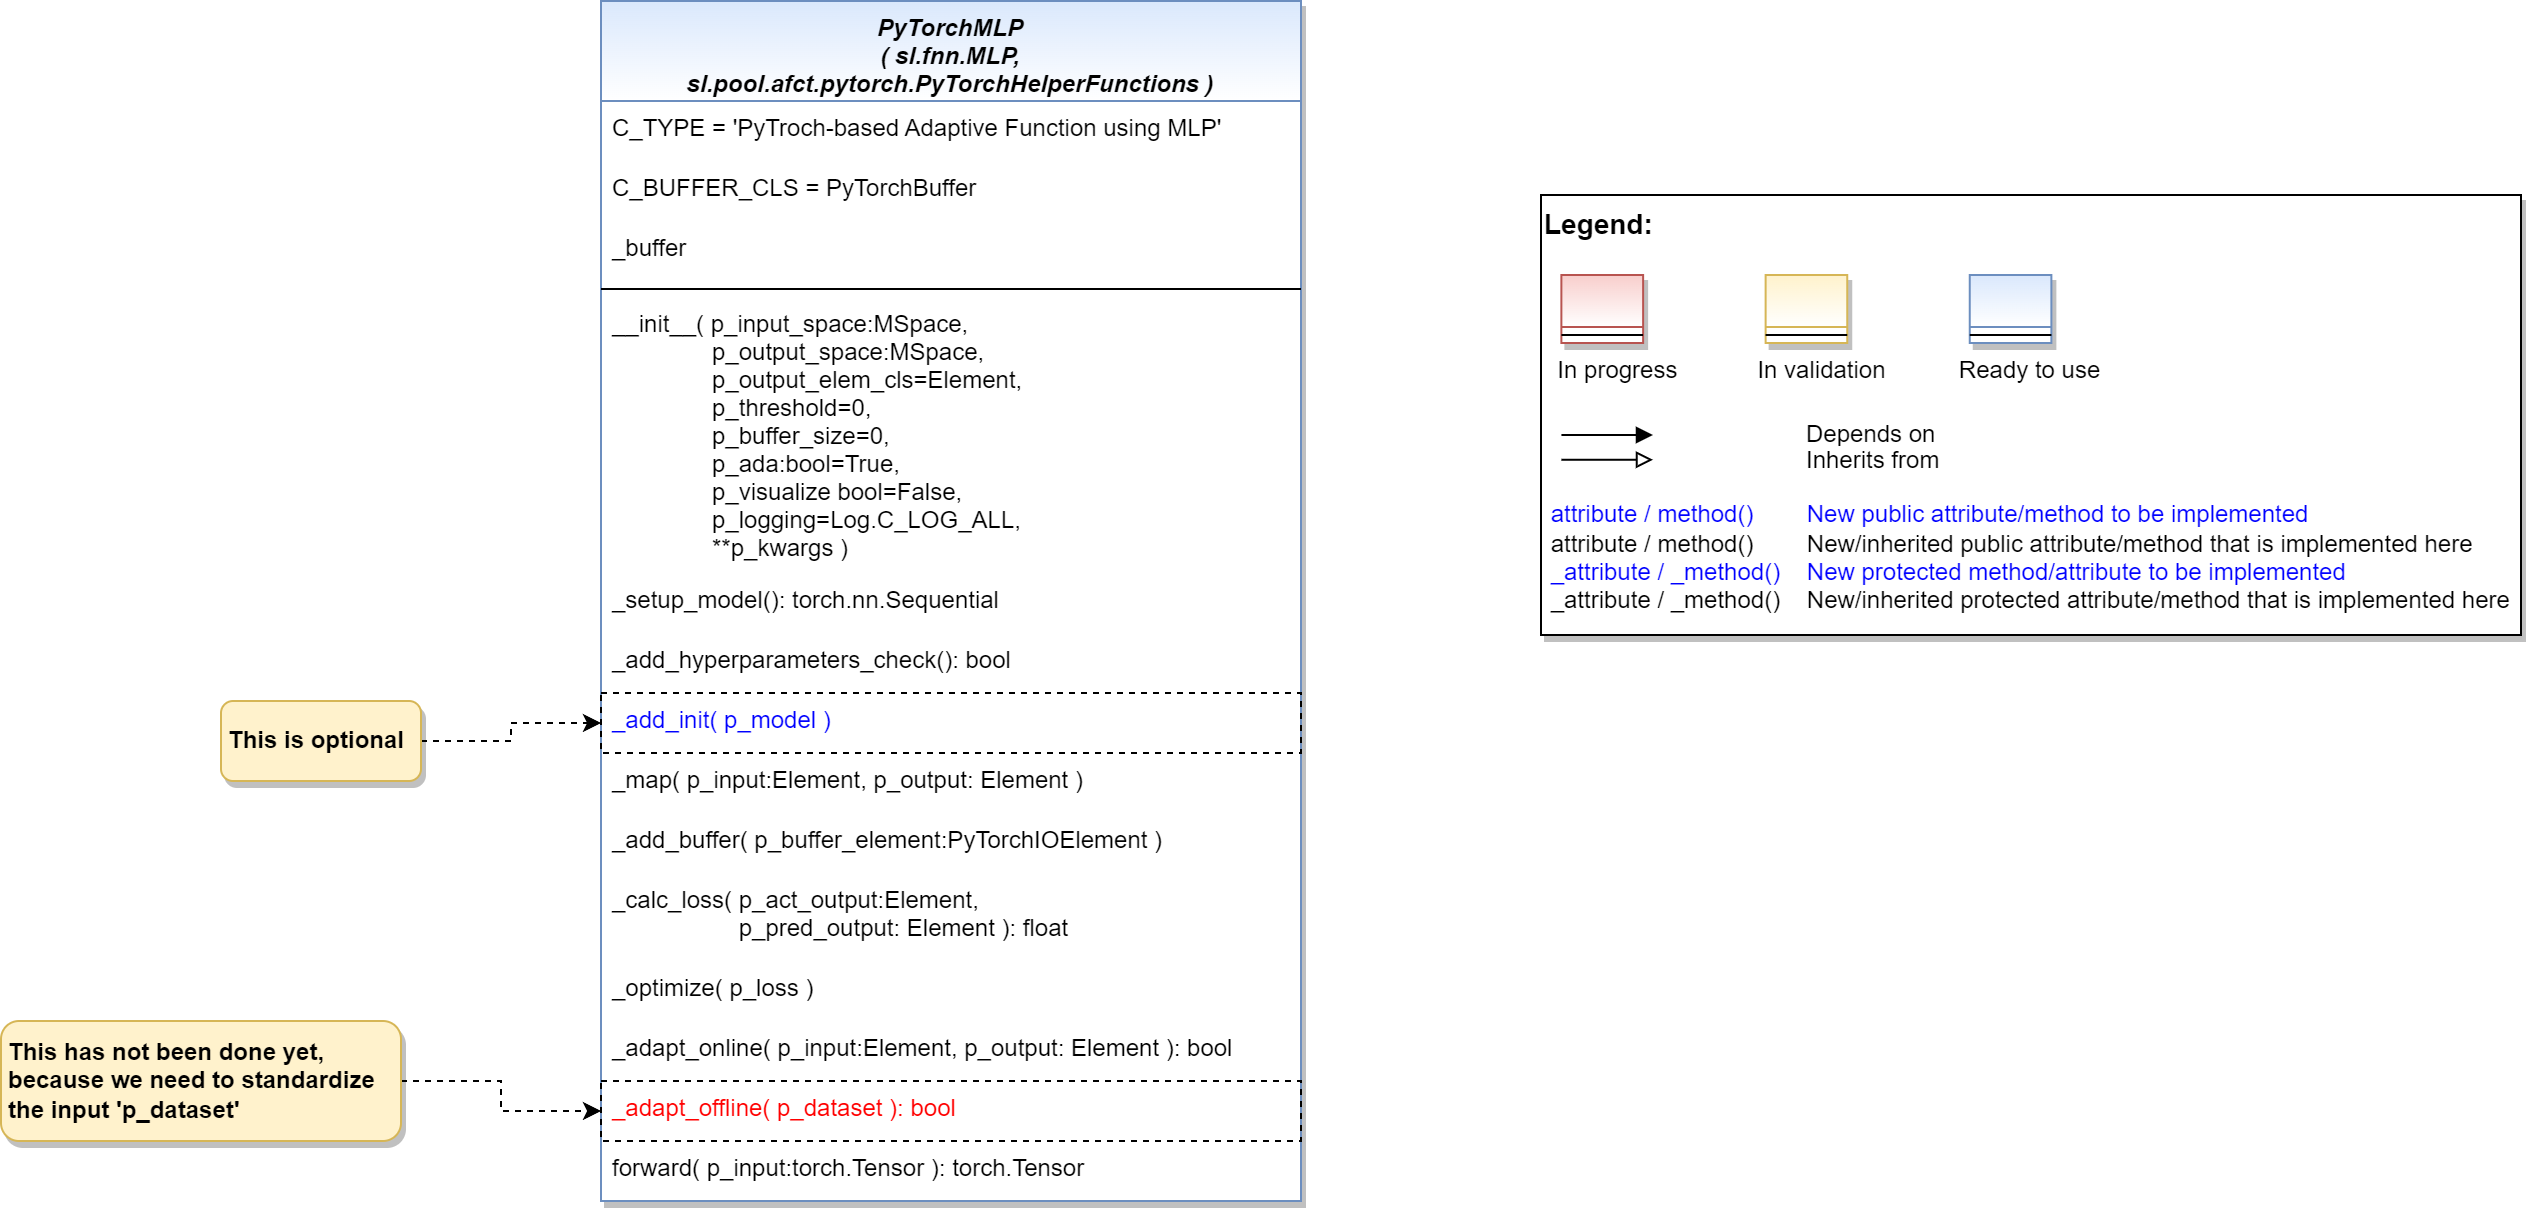

The diagram above was exported from draw.io. Its source (the exported page's mxGraphModel, read from the mxfile embedded in the PNG):
<mxGraphModel dx="1418" dy="940" grid="1" gridSize="10" guides="1" tooltips="1" connect="1" arrows="1" fold="1" page="1" pageScale="1" pageWidth="2336" pageHeight="1654" math="0" shadow="0">
  <root>
    <mxCell id="WIyWlLk6GJQsqaUBKTNV-0" />
    <mxCell id="WIyWlLk6GJQsqaUBKTNV-1" parent="WIyWlLk6GJQsqaUBKTNV-0" />
    <mxCell id="PYtmdeU6_NjjEdoNpoMM-2" value="" style="group" parent="WIyWlLk6GJQsqaUBKTNV-1" vertex="1" connectable="0">
      <mxGeometry x="1580" y="607" width="490" height="220" as="geometry" />
    </mxCell>
    <mxCell id="PYtmdeU6_NjjEdoNpoMM-3" value="&lt;font color=&quot;#000000&quot; size=&quot;1&quot;&gt;&lt;b style=&quot;font-size: 14px&quot;&gt;Legend:&lt;br&gt;&lt;/b&gt;&lt;/font&gt;&lt;br&gt;&lt;br&gt;&lt;br&gt;&lt;font color=&quot;#0000ff&quot; style=&quot;font-size: 6px&quot;&gt;&lt;br&gt;&lt;/font&gt;&lt;span style=&quot;color: rgb(0 , 0 , 0)&quot;&gt;&lt;font style=&quot;font-size: 4px&quot;&gt;&amp;nbsp; &amp;nbsp;&lt;/font&gt;&amp;nbsp;In progress&amp;nbsp; &amp;nbsp; &amp;nbsp; &amp;nbsp; &amp;nbsp; &amp;nbsp; In validation&amp;nbsp; &amp;nbsp; &amp;nbsp; &amp;nbsp; &amp;nbsp; &amp;nbsp;Ready to use&lt;/span&gt;&lt;font color=&quot;#000000&quot;&gt;&amp;nbsp;&lt;br&gt;&lt;/font&gt;&lt;font color=&quot;#0000ff&quot;&gt;&lt;br&gt;&lt;br&gt;&lt;br&gt;&lt;br&gt;&amp;nbsp;attribute / method()&amp;nbsp; &amp;nbsp; &amp;nbsp; &amp;nbsp; New public attribute/method to be implemented&lt;/font&gt;&lt;br&gt;&lt;font color=&quot;#000000&quot;&gt;&amp;nbsp;&lt;/font&gt;&lt;font color=&quot;#000000&quot;&gt;attribute / method()&lt;span&gt;&#09;&lt;/span&gt;&amp;nbsp; &amp;nbsp; &amp;nbsp; &amp;nbsp;New/inherited public attribute/method that is implemented here&lt;br&gt;&lt;/font&gt;&lt;font color=&quot;#0000ff&quot;&gt;&amp;nbsp;_attribute /&amp;nbsp;&lt;/font&gt;&lt;font color=&quot;#0000ff&quot;&gt;_method()&amp;nbsp; &amp;nbsp; New protected method/attribute to be implemented&lt;/font&gt;&lt;br&gt;&lt;font color=&quot;#000000&quot;&gt;&amp;nbsp;_attribute / _method()&amp;nbsp; &amp;nbsp; New/inherited protected attribute/method that is implemented here&lt;br&gt;&lt;/font&gt;&lt;font color=&quot;#000000&quot;&gt;&lt;br&gt;&lt;br&gt;&lt;br&gt;&lt;br&gt;&lt;br&gt;&lt;/font&gt;" style="text;html=1;align=left;verticalAlign=top;whiteSpace=wrap;rounded=0;fontColor=#006600;strokeColor=#000000;shadow=1;fillColor=#ffffff;" parent="PYtmdeU6_NjjEdoNpoMM-2" vertex="1">
      <mxGeometry width="489.99999999999994" height="220" as="geometry" />
    </mxCell>
    <mxCell id="PYtmdeU6_NjjEdoNpoMM-4" value="Depends on" style="endArrow=block;html=1;labelPosition=right;verticalLabelPosition=middle;align=left;verticalAlign=middle;endFill=1;fontSize=12;" parent="PYtmdeU6_NjjEdoNpoMM-2" edge="1">
      <mxGeometry x="-1623.1249999999998" y="-2180" width="51.041666666666664" height="50" as="geometry">
        <mxPoint x="10.20802398989899" y="120.00301587301601" as="sourcePoint" />
        <mxPoint x="55.990852272727174" y="120.00301587301601" as="targetPoint" />
        <mxPoint x="98" as="offset" />
        <Array as="points">
          <mxPoint x="30.624999999999996" y="120" />
        </Array>
      </mxGeometry>
    </mxCell>
    <mxCell id="PYtmdeU6_NjjEdoNpoMM-5" value="Inherits from" style="endArrow=block;html=1;labelPosition=right;verticalLabelPosition=middle;align=left;verticalAlign=middle;endFill=0;fontSize=12;" parent="PYtmdeU6_NjjEdoNpoMM-2" edge="1">
      <mxGeometry x="-1623.1249999999998" y="-2180" width="51.041666666666664" height="50" as="geometry">
        <mxPoint x="10.20802398989899" y="132.3846031746034" as="sourcePoint" />
        <mxPoint x="55.990852272727174" y="132.3846031746034" as="targetPoint" />
        <mxPoint x="98" y="1" as="offset" />
      </mxGeometry>
    </mxCell>
    <mxCell id="PYtmdeU6_NjjEdoNpoMM-6" value="" style="swimlane;fontStyle=3;align=center;verticalAlign=top;childLayout=stackLayout;horizontal=1;startSize=26;horizontalStack=0;resizeParent=1;resizeLast=0;collapsible=1;marginBottom=0;rounded=0;shadow=1;strokeWidth=1;fillColor=#f8cecc;strokeColor=#b85450;gradientColor=#ffffff;swimlaneFillColor=#ffffff;" parent="PYtmdeU6_NjjEdoNpoMM-2" vertex="1">
      <mxGeometry x="10.208333333333332" y="40" width="40.83333333333333" height="34" as="geometry">
        <mxRectangle x="230" y="140" width="160" height="26" as="alternateBounds" />
      </mxGeometry>
    </mxCell>
    <mxCell id="PYtmdeU6_NjjEdoNpoMM-7" value="" style="line;html=1;strokeWidth=1;align=left;verticalAlign=middle;spacingTop=-1;spacingLeft=3;spacingRight=3;rotatable=0;labelPosition=right;points=[];portConstraint=eastwest;" parent="PYtmdeU6_NjjEdoNpoMM-6" vertex="1">
      <mxGeometry y="26" width="40.83333333333333" height="8" as="geometry" />
    </mxCell>
    <mxCell id="PYtmdeU6_NjjEdoNpoMM-8" value="" style="swimlane;fontStyle=3;align=center;verticalAlign=top;childLayout=stackLayout;horizontal=1;startSize=26;horizontalStack=0;resizeParent=1;resizeLast=0;collapsible=1;marginBottom=0;rounded=0;shadow=1;strokeWidth=1;fillColor=#fff2cc;strokeColor=#d6b656;gradientColor=#ffffff;swimlaneFillColor=#ffffff;" parent="PYtmdeU6_NjjEdoNpoMM-2" vertex="1">
      <mxGeometry x="112.29166666666666" y="40" width="40.83333333333333" height="34" as="geometry">
        <mxRectangle x="230" y="140" width="160" height="26" as="alternateBounds" />
      </mxGeometry>
    </mxCell>
    <mxCell id="PYtmdeU6_NjjEdoNpoMM-9" value="" style="line;html=1;strokeWidth=1;align=left;verticalAlign=middle;spacingTop=-1;spacingLeft=3;spacingRight=3;rotatable=0;labelPosition=right;points=[];portConstraint=eastwest;" parent="PYtmdeU6_NjjEdoNpoMM-8" vertex="1">
      <mxGeometry y="26" width="40.83333333333333" height="8" as="geometry" />
    </mxCell>
    <mxCell id="PYtmdeU6_NjjEdoNpoMM-10" value="" style="swimlane;fontStyle=3;align=center;verticalAlign=top;childLayout=stackLayout;horizontal=1;startSize=26;horizontalStack=0;resizeParent=1;resizeLast=0;collapsible=1;marginBottom=0;rounded=0;shadow=1;strokeWidth=1;fillColor=#dae8fc;strokeColor=#6c8ebf;gradientColor=#ffffff;swimlaneFillColor=#ffffff;" parent="PYtmdeU6_NjjEdoNpoMM-2" vertex="1">
      <mxGeometry x="214.37499999999997" y="40" width="40.83333333333333" height="34" as="geometry">
        <mxRectangle x="230" y="140" width="160" height="26" as="alternateBounds" />
      </mxGeometry>
    </mxCell>
    <mxCell id="PYtmdeU6_NjjEdoNpoMM-11" value="" style="line;html=1;strokeWidth=1;align=left;verticalAlign=middle;spacingTop=-1;spacingLeft=3;spacingRight=3;rotatable=0;labelPosition=right;points=[];portConstraint=eastwest;" parent="PYtmdeU6_NjjEdoNpoMM-10" vertex="1">
      <mxGeometry y="26" width="40.83333333333333" height="8" as="geometry" />
    </mxCell>
    <mxCell id="SncPqhIfK4vceP6MfKm7-13" value="PyTorchMLP&#10;( sl.fnn.MLP,&#10;sl.pool.afct.pytorch.PyTorchHelperFunctions )" style="swimlane;fontStyle=3;align=center;verticalAlign=top;childLayout=stackLayout;horizontal=1;startSize=50;horizontalStack=0;resizeParent=1;resizeLast=0;collapsible=1;marginBottom=0;rounded=0;shadow=1;strokeWidth=1;fillColor=#dae8fc;strokeColor=#6c8ebf;swimlaneFillColor=#ffffff;gradientColor=#FFFFFF;" parent="WIyWlLk6GJQsqaUBKTNV-1" vertex="1">
      <mxGeometry x="1110" y="510" width="350" height="600" as="geometry">
        <mxRectangle x="230" y="140" width="160" height="26" as="alternateBounds" />
      </mxGeometry>
    </mxCell>
    <mxCell id="Vx3ww3wczgWbWjQ_IakF-0" value="C_TYPE = 'PyTroch-based Adaptive Function using MLP'" style="text;align=left;verticalAlign=top;spacingLeft=4;spacingRight=4;overflow=hidden;rotatable=0;points=[[0,0.5],[1,0.5]];portConstraint=eastwest;fontColor=#000000;" parent="SncPqhIfK4vceP6MfKm7-13" vertex="1">
      <mxGeometry y="50" width="350" height="30" as="geometry" />
    </mxCell>
    <mxCell id="Vx3ww3wczgWbWjQ_IakF-1" value="C_BUFFER_CLS = PyTorchBuffer" style="text;align=left;verticalAlign=top;spacingLeft=4;spacingRight=4;overflow=hidden;rotatable=0;points=[[0,0.5],[1,0.5]];portConstraint=eastwest;fontColor=#000000;" parent="SncPqhIfK4vceP6MfKm7-13" vertex="1">
      <mxGeometry y="80" width="350" height="30" as="geometry" />
    </mxCell>
    <mxCell id="Vx3ww3wczgWbWjQ_IakF-2" value="_buffer" style="text;align=left;verticalAlign=top;spacingLeft=4;spacingRight=4;overflow=hidden;rotatable=0;points=[[0,0.5],[1,0.5]];portConstraint=eastwest;fontColor=#000000;" parent="SncPqhIfK4vceP6MfKm7-13" vertex="1">
      <mxGeometry y="110" width="350" height="30" as="geometry" />
    </mxCell>
    <mxCell id="SncPqhIfK4vceP6MfKm7-14" value="" style="line;html=1;strokeWidth=1;align=left;verticalAlign=middle;spacingTop=-1;spacingLeft=3;spacingRight=3;rotatable=0;labelPosition=right;points=[];portConstraint=eastwest;" parent="SncPqhIfK4vceP6MfKm7-13" vertex="1">
      <mxGeometry y="140" width="350" height="8" as="geometry" />
    </mxCell>
    <mxCell id="Vx3ww3wczgWbWjQ_IakF-3" value="__init__( p_input_space:MSpace,&#10;               p_output_space:MSpace,&#10;               p_output_elem_cls=Element,&#10;               p_threshold=0,&#10;               p_buffer_size=0,&#10;               p_ada:bool=True, &#10;               p_visualize bool=False,&#10;               p_logging=Log.C_LOG_ALL,&#10;               **p_kwargs )" style="text;align=left;verticalAlign=top;spacingLeft=4;spacingRight=4;overflow=hidden;rotatable=0;points=[[0,0.5],[1,0.5]];portConstraint=eastwest;" parent="SncPqhIfK4vceP6MfKm7-13" vertex="1">
      <mxGeometry y="148" width="350" height="138" as="geometry" />
    </mxCell>
    <mxCell id="Vx3ww3wczgWbWjQ_IakF-4" value="_setup_model(): torch.nn.Sequential" style="text;align=left;verticalAlign=top;spacingLeft=4;spacingRight=4;overflow=hidden;rotatable=0;points=[[0,0.5],[1,0.5]];portConstraint=eastwest;fontColor=#000000;" parent="SncPqhIfK4vceP6MfKm7-13" vertex="1">
      <mxGeometry y="286" width="350" height="30" as="geometry" />
    </mxCell>
    <mxCell id="Vx3ww3wczgWbWjQ_IakF-5" value="_add_hyperparameters_check(): bool" style="text;align=left;verticalAlign=top;spacingLeft=4;spacingRight=4;overflow=hidden;rotatable=0;points=[[0,0.5],[1,0.5]];portConstraint=eastwest;fontColor=#000000;" parent="SncPqhIfK4vceP6MfKm7-13" vertex="1">
      <mxGeometry y="316" width="350" height="30" as="geometry" />
    </mxCell>
    <mxCell id="Vx3ww3wczgWbWjQ_IakF-6" value="_add_init( p_model )" style="text;align=left;verticalAlign=top;spacingLeft=4;spacingRight=4;overflow=hidden;rotatable=0;points=[[0,0.5],[1,0.5]];portConstraint=eastwest;fontColor=#0000FF;strokeColor=default;dashed=1;" parent="SncPqhIfK4vceP6MfKm7-13" vertex="1">
      <mxGeometry y="346" width="350" height="30" as="geometry" />
    </mxCell>
    <mxCell id="Vx3ww3wczgWbWjQ_IakF-9" value="_map( p_input:Element, p_output: Element )" style="text;align=left;verticalAlign=top;spacingLeft=4;spacingRight=4;overflow=hidden;rotatable=0;points=[[0,0.5],[1,0.5]];portConstraint=eastwest;fontColor=#000000;" parent="SncPqhIfK4vceP6MfKm7-13" vertex="1">
      <mxGeometry y="376" width="350" height="30" as="geometry" />
    </mxCell>
    <mxCell id="Vx3ww3wczgWbWjQ_IakF-10" value="_add_buffer( p_buffer_element:PyTorchIOElement )" style="text;align=left;verticalAlign=top;spacingLeft=4;spacingRight=4;overflow=hidden;rotatable=0;points=[[0,0.5],[1,0.5]];portConstraint=eastwest;fontColor=#000000;" parent="SncPqhIfK4vceP6MfKm7-13" vertex="1">
      <mxGeometry y="406" width="350" height="30" as="geometry" />
    </mxCell>
    <mxCell id="Vx3ww3wczgWbWjQ_IakF-11" value="_calc_loss( p_act_output:Element,&#10;                   p_pred_output: Element ): float" style="text;align=left;verticalAlign=top;spacingLeft=4;spacingRight=4;overflow=hidden;rotatable=0;points=[[0,0.5],[1,0.5]];portConstraint=eastwest;fontColor=#000000;" parent="SncPqhIfK4vceP6MfKm7-13" vertex="1">
      <mxGeometry y="436" width="350" height="44" as="geometry" />
    </mxCell>
    <mxCell id="Vx3ww3wczgWbWjQ_IakF-12" value="_optimize( p_loss )" style="text;align=left;verticalAlign=top;spacingLeft=4;spacingRight=4;overflow=hidden;rotatable=0;points=[[0,0.5],[1,0.5]];portConstraint=eastwest;fontColor=#000000;" parent="SncPqhIfK4vceP6MfKm7-13" vertex="1">
      <mxGeometry y="480" width="350" height="30" as="geometry" />
    </mxCell>
    <mxCell id="Vx3ww3wczgWbWjQ_IakF-13" value="_adapt_online( p_input:Element, p_output: Element ): bool" style="text;align=left;verticalAlign=top;spacingLeft=4;spacingRight=4;overflow=hidden;rotatable=0;points=[[0,0.5],[1,0.5]];portConstraint=eastwest;fontColor=#000000;" parent="SncPqhIfK4vceP6MfKm7-13" vertex="1">
      <mxGeometry y="510" width="350" height="30" as="geometry" />
    </mxCell>
    <mxCell id="Vx3ww3wczgWbWjQ_IakF-14" value="_adapt_offline( p_dataset ): bool" style="text;align=left;verticalAlign=top;spacingLeft=4;spacingRight=4;overflow=hidden;rotatable=0;points=[[0,0.5],[1,0.5]];portConstraint=eastwest;fontColor=#FF0000;strokeColor=default;dashed=1;" parent="SncPqhIfK4vceP6MfKm7-13" vertex="1">
      <mxGeometry y="540" width="350" height="30" as="geometry" />
    </mxCell>
    <mxCell id="Vx3ww3wczgWbWjQ_IakF-17" value="forward( p_input:torch.Tensor ): torch.Tensor" style="text;align=left;verticalAlign=top;spacingLeft=4;spacingRight=4;overflow=hidden;rotatable=0;points=[[0,0.5],[1,0.5]];portConstraint=eastwest;fontColor=#000000;" parent="SncPqhIfK4vceP6MfKm7-13" vertex="1">
      <mxGeometry y="570" width="350" height="30" as="geometry" />
    </mxCell>
    <mxCell id="Vx3ww3wczgWbWjQ_IakF-8" style="edgeStyle=orthogonalEdgeStyle;rounded=0;orthogonalLoop=1;jettySize=auto;html=1;exitX=1;exitY=0.5;exitDx=0;exitDy=0;entryX=0;entryY=0.5;entryDx=0;entryDy=0;fontColor=#0000FF;dashed=1;" parent="WIyWlLk6GJQsqaUBKTNV-1" source="Vx3ww3wczgWbWjQ_IakF-7" target="Vx3ww3wczgWbWjQ_IakF-6" edge="1">
      <mxGeometry relative="1" as="geometry" />
    </mxCell>
    <mxCell id="Vx3ww3wczgWbWjQ_IakF-7" value="This is optional" style="rounded=1;whiteSpace=wrap;html=1;fillColor=#fff2cc;strokeColor=#d6b656;shadow=1;fontStyle=1;align=left;spacingLeft=2;" parent="WIyWlLk6GJQsqaUBKTNV-1" vertex="1">
      <mxGeometry x="920" y="860" width="100" height="40" as="geometry" />
    </mxCell>
    <mxCell id="Vx3ww3wczgWbWjQ_IakF-16" style="edgeStyle=orthogonalEdgeStyle;rounded=0;orthogonalLoop=1;jettySize=auto;html=1;exitX=1;exitY=0.5;exitDx=0;exitDy=0;entryX=0;entryY=0.5;entryDx=0;entryDy=0;dashed=1;fontColor=#FF0000;" parent="WIyWlLk6GJQsqaUBKTNV-1" source="Vx3ww3wczgWbWjQ_IakF-15" target="Vx3ww3wczgWbWjQ_IakF-14" edge="1">
      <mxGeometry relative="1" as="geometry" />
    </mxCell>
    <mxCell id="Vx3ww3wczgWbWjQ_IakF-15" value="This has not been done yet, because we need to standardize the input 'p_dataset'" style="rounded=1;whiteSpace=wrap;html=1;fillColor=#fff2cc;strokeColor=#d6b656;shadow=1;fontStyle=1;align=left;spacingLeft=2;" parent="WIyWlLk6GJQsqaUBKTNV-1" vertex="1">
      <mxGeometry x="810" y="1020" width="200" height="60" as="geometry" />
    </mxCell>
  </root>
</mxGraphModel>